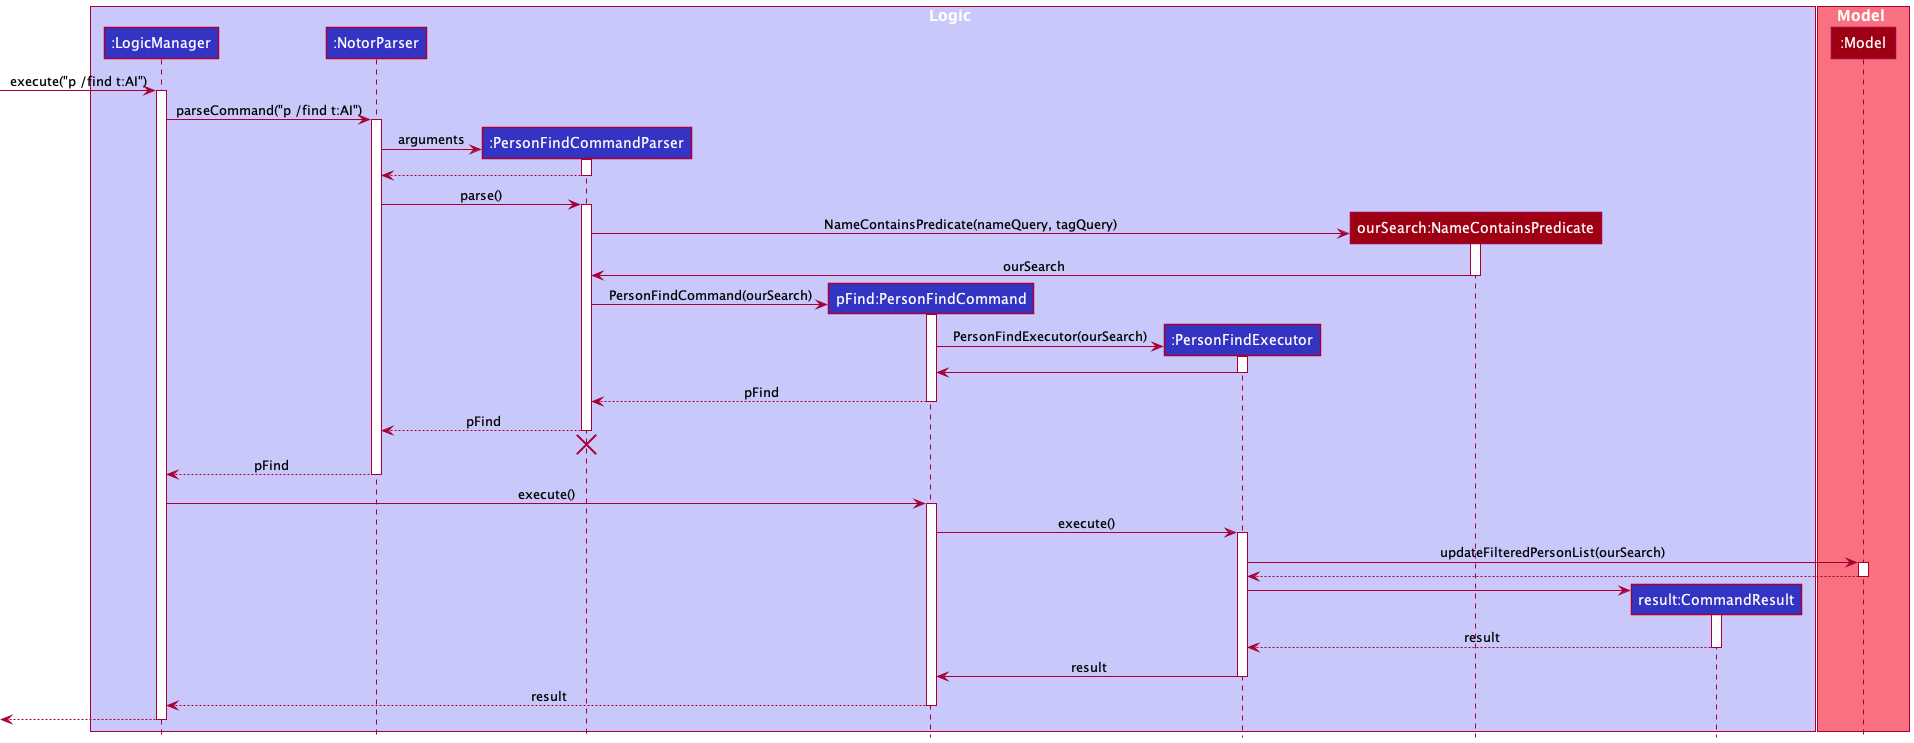

The diagram above was rendered by PlantUML. Its source (embedded in the PNG):
@startuml
!include style.puml

box Logic LOGIC_COLOR_T1
participant ":LogicManager" as LogicManager LOGIC_COLOR
participant ":NotorParser" as NotorParser LOGIC_COLOR
participant ":PersonFindCommandParser" as PersonFindCommandParser LOGIC_COLOR
participant "pFind:PersonFindCommand" as PersonFindCommand LOGIC_COLOR
participant ":PersonFindExecutor" as PersonFindExecutor LOGIC_COLOR
participant "ourSearch:NameContainsPredicate" as NameContainsPredicate MODEL_COLOR
participant "result:CommandResult" as CommandResult LOGIC_COLOR
end box

box Model MODEL_COLOR_T1
participant ":Model" as Model MODEL_COLOR
end box

[-> LogicManager : execute("p /find t:AI")
activate LogicManager

LogicManager -> NotorParser : parseCommand("p /find t:AI")
activate NotorParser

create PersonFindCommandParser
NotorParser -> PersonFindCommandParser : arguments
activate PersonFindCommandParser

PersonFindCommandParser --> NotorParser
deactivate PersonFindCommandParser

NotorParser -> PersonFindCommandParser : parse()
activate PersonFindCommandParser

create NameContainsPredicate
PersonFindCommandParser -> NameContainsPredicate : NameContainsPredicate(nameQuery, tagQuery)
activate NameContainsPredicate

NameContainsPredicate -> PersonFindCommandParser :ourSearch
deactivate NameContainsPredicate

create PersonFindCommand
PersonFindCommandParser -> PersonFindCommand : PersonFindCommand(ourSearch)
activate PersonFindCommand

create PersonFindExecutor
PersonFindCommand -> PersonFindExecutor : PersonFindExecutor(ourSearch)
activate PersonFindExecutor
PersonFindExecutor -> PersonFindCommand
deactivate PersonFindExecutor

PersonFindCommand --> PersonFindCommandParser : pFind
deactivate PersonFindCommand

PersonFindCommandParser --> NotorParser : pFind
deactivate PersonFindCommandParser
'Hidden arrow to position the destroy marker below the end of the activation bar.
PersonFindCommandParser -[hidden]-> NotorParser
destroy PersonFindCommandParser

NotorParser --> LogicManager : pFind
deactivate NotorParser

LogicManager -> PersonFindCommand : execute()
activate PersonFindCommand

PersonFindCommand -> PersonFindExecutor : execute()
activate PersonFindExecutor
PersonFindExecutor -> Model : updateFilteredPersonList(ourSearch)
activate Model
Model --> PersonFindExecutor
deactivate Model

create CommandResult
PersonFindExecutor -> CommandResult
activate CommandResult

CommandResult --> PersonFindExecutor : result
deactivate CommandResult

PersonFindExecutor -> PersonFindCommand : result
deactivate PersonFindExecutor

PersonFindCommand --> LogicManager : result
deactivate PersonFindCommand

[<--LogicManager
deactivate LogicManager
@enduml